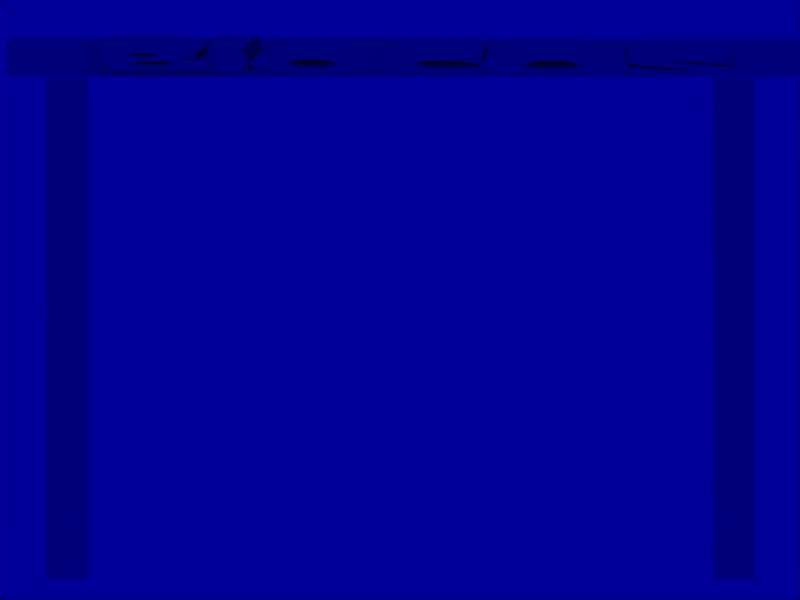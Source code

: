 # Source: fundo.blend  (saved by Blender 2.23.0; exported with 4.5.12 LTS)
import bpy
from mathutils import Matrix  # noqa: F401  (used for matrix-valued properties, if any)

bpy.ops.wm.read_factory_settings(use_empty=True)
scene = bpy.context.scene
scene.name = '1'

# ---- collections
col_collection_1 = bpy.data.collections.new('Collection 1'); scene.collection.children.link(col_collection_1)

# ---- materials (node trees are filled in below, after node groups)
mat_material_002 = bpy.data.materials.new('Material.002')
mat_material_002.alpha_threshold = 0.0
mat_material_002.preview_render_type = 'FLAT'
mat_material_002.roughness = 0.0
mat_material_002.line_color = (0.0, 0.0, 0.0, 1.0)
mat_temp = bpy.data.materials.new('temp')
mat_temp.alpha_threshold = 0.0
mat_temp.preview_render_type = 'FLAT'
mat_temp.roughness = 0.0
mat_temp.line_color = (0.0, 0.0, 0.0, 1.0)
mat_material_001 = bpy.data.materials.new('Material.001')
mat_material_001.alpha_threshold = 0.0
mat_material_001.preview_render_type = 'FLAT'
mat_material_001.roughness = 0.0
mat_material_001.line_color = (0.0, 0.0, 0.0, 1.0)

# ---- material node trees

# ---- world
world_world = bpy.data.worlds.new('World'); scene.world = world_world
world_world.color = (0.0, 0.0, 0.6)
world_world.use_sun_shadow = False
world_world.sun_shadow_jitter_overblur = 0.0
world_world.cycles.sampling_method = 'MANUAL'
world_world.cycles.sample_map_resolution = 256

# ---- cameras
cam_camera = bpy.data.cameras.new('Camera')
cam_camera.passepartout_alpha = 0.2
cam_camera.clip_end = 100.0
cam_camera.lens = 35.0
cam_camera.ortho_scale = 7.314
cam_camera.show_passepartout = False
cam_camera.show_safe_areas = True
cam_camera.dof.focus_distance = 0.0
cam_camera.dof.aperture_fstop = 128.0

# ---- lights
light_lamp = bpy.data.lights.new('Lamp', 'POINT')
light_lamp.transmission_factor = 0.0
light_lamp.energy = 100.0
light_lamp.shadow_buffer_clip_start = 0.5
light_lamp.shadow_maximum_resolution = 0.006
light_lamp.use_absolute_resolution = True
light_lamp.cycles.use_multiple_importance_sampling = False

# ---- meshes
me_plane_001 = bpy.data.meshes.new('Plane.001')
me_plane_001.from_pydata([(18.8, 18.7, 1.354e-06), (18.8, -18.8, -1.326e-06), (-18.8, -18.8, -1.326e-06), (-18.8, 18.7, 1.354e-06)], [], [(0, 3, 2, 1)])
me_plane_001.materials.append(mat_material_002)
me_plane_001.use_remesh_preserve_volume = False
me_plane_001.use_remesh_preserve_attributes = False
me_plane_001.use_mirror_vertex_groups = False
me_plane_001.update()
me_plane_007 = bpy.data.meshes.new('Plane.007')
me_plane_007.from_pydata([(18.8, 18.7, 1.354e-06), (18.8, -18.8, -1.326e-06), (-18.8, -18.8, -1.326e-06), (-18.8, 18.7, 1.354e-06)], [], [(0, 3, 2, 1)])
me_plane_007.materials.append(mat_material_002)
me_plane_007.use_remesh_preserve_volume = False
me_plane_007.use_remesh_preserve_attributes = False
me_plane_007.use_mirror_vertex_groups = False
me_plane_007.update()
me_plane_002 = bpy.data.meshes.new('Plane.002')
me_plane_002.from_pydata([(23.5, 18.7, 1.354e-06), (23.5, -18.8, -1.326e-06), (-23.5, -18.8, -1.326e-06), (-23.5, 18.7, 1.354e-06)], [], [(0, 3, 2, 1)])
me_plane_002.materials.append(mat_material_001)
me_plane_002.use_remesh_preserve_volume = False
me_plane_002.use_remesh_preserve_attributes = False
me_plane_002.use_mirror_vertex_groups = False
me_plane_002.update()

# ---- curves / text
txt_text = bpy.data.curves.new('Text', 'FONT')
txt_text.dimensions = '2D'
txt_text.body = 'Blocos'
txt_text.materials.append(mat_temp)
txt_text.use_path_clamp = True
txt_text.use_deform_bounds = True
txt_text.use_radius = False
txt_text.bevel_resolution = 0
txt_text.extrude = 0.34
txt_text.bevel_depth = 0.048
txt_text.resolution_u = 6
txt_text.resolution_v = 6
txt_text.twist_mode = 'Z_UP'
txt_text.underline_height = 0.0

# ---- objects
ob_plane_001 = bpy.data.objects.new('Plane.001', me_plane_001)
ob_plane = bpy.data.objects.new('Plane', me_plane_007)
ob_text = bpy.data.objects.new('Text', txt_text)
ob_plane_002 = bpy.data.objects.new('Plane.002', me_plane_002)
ob_lamp = bpy.data.objects.new('Lamp', light_lamp)
ob_camera = bpy.data.objects.new('Camera', cam_camera)

# ---- transforms, parenting, visibility, modifiers, constraints
ob_plane_001.location = (17.24, 32.0, -1.406)
ob_plane_001.rotation_euler = (1.571, -0.0, -0.0)
ob_plane_001.scale = (0.05771, 0.6898, 1.0)
ob_plane_001.lock_rotations_4d = False
ob_plane_001.empty_display_type = 'ARROWS'
ob_plane_001.color = (0.0, 0.0, 0.0, 1.0)
ob_plane_001.lineart.crease_threshold = 0.0
ob_plane.location = (-17.16, 32.0, -1.406)
ob_plane.rotation_euler = (1.571, -0.0, -0.0)
ob_plane.scale = (0.05771, 0.6898, 1.0)
ob_plane.lock_rotations_4d = False
ob_plane.empty_display_type = 'ARROWS'
ob_plane.color = (0.0, 0.0, 0.0, 1.0)
ob_plane.lineart.crease_threshold = 0.0
ob_text.location = (-15.23, 32.0, 12.28)
ob_text.rotation_euler = (2.246, 0.08429, -0.2628)
ob_text.scale = (11.16, 1.467, 2.341)
ob_text.lock_rotations_4d = False
ob_text.empty_display_type = 'ARROWS'
ob_text.color = (0.0, 0.0, 0.0, 1.0)
ob_text.lineart.crease_threshold = 0.0
ob_plane_002.location = (0.2, 32.0, 12.52)
ob_plane_002.rotation_euler = (1.571, 1.571, 0.0)
ob_plane_002.scale = (0.04177, 1.09, 1.0)
ob_plane_002.lock_rotations_4d = False
ob_plane_002.empty_display_type = 'ARROWS'
ob_plane_002.color = (0.0, 0.0, 0.0, 1.0)
ob_plane_002.lineart.crease_threshold = 0.0
ob_lamp.location = (0.0, -9.0, 7.0)
ob_lamp.rotation_euler = (1.571, -0.0, -0.0)
ob_lamp.lock_rotations_4d = False
ob_lamp.empty_display_type = 'ARROWS'
ob_lamp.color = (0.0, 0.0, 0.0, 1.0)
ob_lamp.lineart.crease_threshold = 0.0
ob_camera.location = (0.0, -8.129, 0.0)
ob_camera.rotation_euler = (1.571, 0.0, 0.0)
ob_camera.lock_rotations_4d = False
ob_camera.empty_display_type = 'ARROWS'
ob_camera.color = (0.0, 0.0, 0.0, 1.0)
ob_camera.display_type = 'WIRE'
ob_camera.lineart.crease_threshold = 0.0

# ---- collection membership
col_collection_1.objects.link(ob_plane_001)
col_collection_1.objects.link(ob_plane)
col_collection_1.objects.link(ob_text)
col_collection_1.objects.link(ob_plane_002)
col_collection_1.objects.link(ob_lamp)
col_collection_1.objects.link(ob_camera)

# ---- scene / render settings (as saved in the file)
scene.camera = ob_camera
scene.frame_start = 1; scene.frame_end = 1; scene.frame_set(1)
scene.render.engine = 'BLENDER_EEVEE_NEXT'
scene.render.image_settings.file_format = 'TARGA'
scene.render.image_settings.color_mode = 'RGB'
scene.render.image_settings.quality = 95
scene.render.image_settings.compression = 95
scene.render.resolution_x = 640
scene.render.resolution_y = 480
scene.render.fps = 25
scene.render.dither_intensity = 0.0
scene.render.use_compositing = False
scene.render.use_sequencer = False
scene.render.bake_bias = 0.0
scene.render.use_stamp_time = False
scene.render.use_stamp_date = False
scene.render.use_stamp_frame = False
scene.render.use_stamp_camera = False
scene.render.use_stamp_scene = False
scene.render.use_stamp_filename = False
scene.render.use_stamp_render_time = False
scene.render.stamp_font_size = 0
scene.cycles.use_denoising = False
scene.cycles.samples = 10
scene.cycles.sampling_pattern = 'TABULATED_SOBOL'
scene.cycles.light_sampling_threshold = 0.0
scene.cycles.use_adaptive_sampling = False
scene.cycles.use_light_tree = False
scene.cycles.blur_glossy = 0.0
scene.cycles.volume_bounces = 1
scene.cycles.pixel_filter_type = 'GAUSSIAN'
scene.cycles.sample_clamp_indirect = 0.0
scene.view_settings.view_transform = 'Raw'
bpy.context.view_layer.update()
